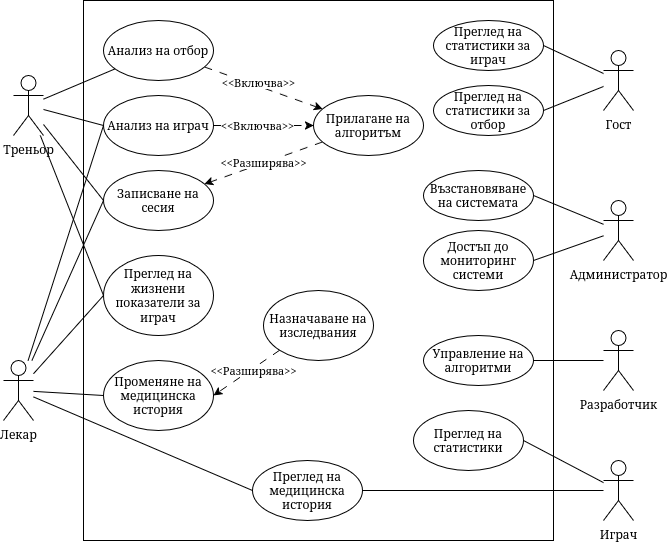

The diagram above was exported from draw.io. Its source (the exported page's mxGraphModel, read from the mxfile embedded in the PNG):
<mxGraphModel dx="758" dy="459" grid="1" gridSize="10" guides="1" tooltips="1" connect="1" arrows="1" fold="1" page="1" pageScale="1" pageWidth="827" pageHeight="1169" math="0" shadow="0">
  <root>
    <mxCell id="0" />
    <mxCell id="1" parent="0" />
    <mxCell id="NiuOzWJi1ClYYx0a3wb8-1" parent="1" style="rounded=0;whiteSpace=wrap;html=1;" value="" vertex="1">
      <mxGeometry height="540" width="470" x="190" y="70" as="geometry" />
    </mxCell>
    <mxCell id="NiuOzWJi1ClYYx0a3wb8-29" edge="1" parent="1" source="NiuOzWJi1ClYYx0a3wb8-2" style="rounded=0;orthogonalLoop=1;jettySize=auto;html=1;endArrow=none;endFill=0;" target="NiuOzWJi1ClYYx0a3wb8-20">
      <mxGeometry relative="1" as="geometry" />
    </mxCell>
    <mxCell id="NiuOzWJi1ClYYx0a3wb8-2" parent="1" style="shape=umlActor;verticalLabelPosition=bottom;verticalAlign=top;html=1;outlineConnect=0;" value="Треньор" vertex="1">
      <mxGeometry height="60" width="30" x="120" y="145" as="geometry" />
    </mxCell>
    <mxCell id="NiuOzWJi1ClYYx0a3wb8-3" parent="1" style="shape=umlActor;verticalLabelPosition=bottom;verticalAlign=top;html=1;outlineConnect=0;" value="&lt;div&gt;Лекар&lt;/div&gt;" vertex="1">
      <mxGeometry height="60" width="30" x="110" y="430" as="geometry" />
    </mxCell>
    <mxCell id="NiuOzWJi1ClYYx0a3wb8-58" edge="1" parent="1" source="NiuOzWJi1ClYYx0a3wb8-4" style="rounded=0;orthogonalLoop=1;jettySize=auto;html=1;entryX=1;entryY=0.5;entryDx=0;entryDy=0;endArrow=none;endFill=0;" target="NiuOzWJi1ClYYx0a3wb8-44">
      <mxGeometry relative="1" as="geometry" />
    </mxCell>
    <mxCell id="NiuOzWJi1ClYYx0a3wb8-4" parent="1" style="shape=umlActor;verticalLabelPosition=bottom;verticalAlign=top;html=1;outlineConnect=0;" value="&lt;div&gt;Играч&lt;/div&gt;" vertex="1">
      <mxGeometry height="60" width="30" x="710" y="530" as="geometry" />
    </mxCell>
    <mxCell id="NiuOzWJi1ClYYx0a3wb8-5" parent="1" style="shape=umlActor;verticalLabelPosition=bottom;verticalAlign=top;html=1;outlineConnect=0;" value="&lt;div&gt;Гост&lt;/div&gt;" vertex="1">
      <mxGeometry height="60" width="30" x="710" y="120" as="geometry" />
    </mxCell>
    <mxCell id="NiuOzWJi1ClYYx0a3wb8-6" parent="1" style="shape=umlActor;verticalLabelPosition=bottom;verticalAlign=top;html=1;outlineConnect=0;" value="&lt;div&gt;Разработчик&lt;/div&gt;&lt;div&gt;&lt;br&gt;&lt;/div&gt;" vertex="1">
      <mxGeometry height="60" width="30" x="710" y="400" as="geometry" />
    </mxCell>
    <mxCell id="NiuOzWJi1ClYYx0a3wb8-7" parent="1" style="shape=umlActor;verticalLabelPosition=bottom;verticalAlign=top;html=1;outlineConnect=0;" value="Администратор" vertex="1">
      <mxGeometry height="60" width="30" x="710" y="270" as="geometry" />
    </mxCell>
    <mxCell id="NiuOzWJi1ClYYx0a3wb8-24" edge="1" parent="1" source="NiuOzWJi1ClYYx0a3wb8-9" style="rounded=0;orthogonalLoop=1;jettySize=auto;html=1;dashed=1;dashPattern=8 8;" target="NiuOzWJi1ClYYx0a3wb8-10" value="&amp;lt;&amp;lt;Разширява&amp;gt;&amp;gt;">
      <mxGeometry relative="1" as="geometry" />
    </mxCell>
    <mxCell id="NiuOzWJi1ClYYx0a3wb8-9" parent="1" style="ellipse;whiteSpace=wrap;html=1;" value="Прилагане на алгоритъм" vertex="1">
      <mxGeometry height="60" width="110" x="420" y="165" as="geometry" />
    </mxCell>
    <mxCell id="NiuOzWJi1ClYYx0a3wb8-10" parent="1" style="ellipse;whiteSpace=wrap;html=1;" value="Записване на сесия" vertex="1">
      <mxGeometry height="60" width="110" x="210" y="240" as="geometry" />
    </mxCell>
    <mxCell id="NiuOzWJi1ClYYx0a3wb8-14" parent="1" style="ellipse;whiteSpace=wrap;html=1;" value="Управление на алгоритми" vertex="1">
      <mxGeometry height="50" width="110" x="530" y="405" as="geometry" />
    </mxCell>
    <mxCell id="NiuOzWJi1ClYYx0a3wb8-15" parent="1" style="ellipse;whiteSpace=wrap;html=1;" value="Преглед на статистики" vertex="1">
      <mxGeometry height="60" width="110" x="520" y="480" as="geometry" />
    </mxCell>
    <mxCell id="NiuOzWJi1ClYYx0a3wb8-16" parent="1" style="ellipse;whiteSpace=wrap;html=1;" value="Променяне на медицинска история" vertex="1">
      <mxGeometry height="70" width="110" x="210" y="430" as="geometry" />
    </mxCell>
    <mxCell id="NiuOzWJi1ClYYx0a3wb8-17" parent="1" style="ellipse;whiteSpace=wrap;html=1;" value="Преглед на статистики за играч" vertex="1">
      <mxGeometry height="50" width="110" x="540" y="90" as="geometry" />
    </mxCell>
    <mxCell id="NiuOzWJi1ClYYx0a3wb8-18" parent="1" style="ellipse;whiteSpace=wrap;html=1;" value="Възстановяване на системата" vertex="1">
      <mxGeometry height="50" width="110" x="530" y="240" as="geometry" />
    </mxCell>
    <mxCell id="NiuOzWJi1ClYYx0a3wb8-22" edge="1" parent="1" source="NiuOzWJi1ClYYx0a3wb8-20" style="rounded=0;orthogonalLoop=1;jettySize=auto;html=1;dashed=1;dashPattern=8 8;" target="NiuOzWJi1ClYYx0a3wb8-9" value="&amp;lt;&amp;lt;Включва&amp;gt;&amp;gt;">
      <mxGeometry relative="1" x="-0.1087" y="3" as="geometry">
        <mxPoint as="offset" />
      </mxGeometry>
    </mxCell>
    <mxCell id="NiuOzWJi1ClYYx0a3wb8-20" parent="1" style="ellipse;whiteSpace=wrap;html=1;" value="Анализ на отбор" vertex="1">
      <mxGeometry height="60" width="110" x="210" y="90" as="geometry" />
    </mxCell>
    <mxCell id="NiuOzWJi1ClYYx0a3wb8-21" parent="1" style="ellipse;whiteSpace=wrap;html=1;" value="Анализ на играч" vertex="1">
      <mxGeometry height="60" width="110" x="210" y="165" as="geometry" />
    </mxCell>
    <mxCell id="NiuOzWJi1ClYYx0a3wb8-23" edge="1" parent="1" source="NiuOzWJi1ClYYx0a3wb8-21" style="rounded=0;orthogonalLoop=1;jettySize=auto;html=1;exitX=1;exitY=0.5;exitDx=0;exitDy=0;entryX=0;entryY=0.5;entryDx=0;entryDy=0;dashed=1;dashPattern=8 8;" target="NiuOzWJi1ClYYx0a3wb8-9" value="&amp;lt;&amp;lt;Включва&amp;gt;&amp;gt;">
      <mxGeometry relative="1" x="-0.1111" as="geometry">
        <mxPoint as="offset" />
        <mxPoint x="350" y="150" as="sourcePoint" />
        <mxPoint x="448" y="164" as="targetPoint" />
      </mxGeometry>
    </mxCell>
    <mxCell id="NiuOzWJi1ClYYx0a3wb8-30" edge="1" parent="1" source="NiuOzWJi1ClYYx0a3wb8-2" style="rounded=0;orthogonalLoop=1;jettySize=auto;html=1;endArrow=none;endFill=0;entryX=0;entryY=0.5;entryDx=0;entryDy=0;" target="NiuOzWJi1ClYYx0a3wb8-21">
      <mxGeometry relative="1" as="geometry">
        <mxPoint x="140" y="170" as="sourcePoint" />
        <mxPoint x="244" y="170" as="targetPoint" />
      </mxGeometry>
    </mxCell>
    <mxCell id="NiuOzWJi1ClYYx0a3wb8-31" edge="1" parent="1" source="NiuOzWJi1ClYYx0a3wb8-2" style="rounded=0;orthogonalLoop=1;jettySize=auto;html=1;endArrow=none;endFill=0;entryX=0;entryY=0.5;entryDx=0;entryDy=0;" target="NiuOzWJi1ClYYx0a3wb8-10">
      <mxGeometry relative="1" as="geometry">
        <mxPoint x="170" y="190" as="sourcePoint" />
        <mxPoint x="240" y="230" as="targetPoint" />
      </mxGeometry>
    </mxCell>
    <mxCell id="NiuOzWJi1ClYYx0a3wb8-33" edge="1" parent="1" source="NiuOzWJi1ClYYx0a3wb8-3" style="rounded=0;orthogonalLoop=1;jettySize=auto;html=1;endArrow=none;endFill=0;entryX=0;entryY=0.5;entryDx=0;entryDy=0;" target="NiuOzWJi1ClYYx0a3wb8-10">
      <mxGeometry relative="1" as="geometry">
        <mxPoint x="170" y="250" as="sourcePoint" />
        <mxPoint x="240" y="349" as="targetPoint" />
      </mxGeometry>
    </mxCell>
    <mxCell id="NiuOzWJi1ClYYx0a3wb8-34" edge="1" parent="1" source="NiuOzWJi1ClYYx0a3wb8-3" style="rounded=0;orthogonalLoop=1;jettySize=auto;html=1;endArrow=none;endFill=0;entryX=0;entryY=0.5;entryDx=0;entryDy=0;" target="NiuOzWJi1ClYYx0a3wb8-21">
      <mxGeometry relative="1" as="geometry">
        <mxPoint x="140" y="270" as="sourcePoint" />
        <mxPoint x="270" y="296" as="targetPoint" />
      </mxGeometry>
    </mxCell>
    <mxCell id="NiuOzWJi1ClYYx0a3wb8-35" edge="1" parent="1" source="NiuOzWJi1ClYYx0a3wb8-3" style="rounded=0;orthogonalLoop=1;jettySize=auto;html=1;endArrow=none;endFill=0;entryX=0;entryY=0.5;entryDx=0;entryDy=0;" target="NiuOzWJi1ClYYx0a3wb8-16">
      <mxGeometry relative="1" as="geometry">
        <mxPoint x="180" y="309" as="sourcePoint" />
        <mxPoint x="266" y="270" as="targetPoint" />
      </mxGeometry>
    </mxCell>
    <mxCell id="NiuOzWJi1ClYYx0a3wb8-37" edge="1" parent="1" source="NiuOzWJi1ClYYx0a3wb8-4" style="rounded=0;orthogonalLoop=1;jettySize=auto;html=1;endArrow=none;endFill=0;entryX=1;entryY=0.5;entryDx=0;entryDy=0;" target="NiuOzWJi1ClYYx0a3wb8-15">
      <mxGeometry relative="1" as="geometry">
        <mxPoint x="170" y="330" as="sourcePoint" />
        <mxPoint x="240" y="408" as="targetPoint" />
      </mxGeometry>
    </mxCell>
    <mxCell id="NiuOzWJi1ClYYx0a3wb8-39" edge="1" parent="1" source="NiuOzWJi1ClYYx0a3wb8-14" style="rounded=0;orthogonalLoop=1;jettySize=auto;html=1;endArrow=none;endFill=0;" target="NiuOzWJi1ClYYx0a3wb8-6">
      <mxGeometry relative="1" as="geometry">
        <mxPoint x="580" y="390" as="sourcePoint" />
        <mxPoint x="650" y="435" as="targetPoint" />
      </mxGeometry>
    </mxCell>
    <mxCell id="NiuOzWJi1ClYYx0a3wb8-40" edge="1" parent="1" source="NiuOzWJi1ClYYx0a3wb8-18" style="rounded=0;orthogonalLoop=1;jettySize=auto;html=1;endArrow=none;endFill=0;exitX=1;exitY=0.5;exitDx=0;exitDy=0;" target="NiuOzWJi1ClYYx0a3wb8-7">
      <mxGeometry relative="1" as="geometry">
        <mxPoint x="730" y="430" as="sourcePoint" />
        <mxPoint x="790" y="432" as="targetPoint" />
      </mxGeometry>
    </mxCell>
    <mxCell id="NiuOzWJi1ClYYx0a3wb8-41" edge="1" parent="1" source="NiuOzWJi1ClYYx0a3wb8-17" style="rounded=0;orthogonalLoop=1;jettySize=auto;html=1;endArrow=none;endFill=0;exitX=1;exitY=0.5;exitDx=0;exitDy=0;" target="NiuOzWJi1ClYYx0a3wb8-5">
      <mxGeometry relative="1" as="geometry">
        <mxPoint x="750" y="248" as="sourcePoint" />
        <mxPoint x="800" y="240" as="targetPoint" />
      </mxGeometry>
    </mxCell>
    <mxCell id="NiuOzWJi1ClYYx0a3wb8-42" parent="1" style="ellipse;whiteSpace=wrap;html=1;" value="Назначаване на изследвания" vertex="1">
      <mxGeometry height="70" width="110" x="370" y="360" as="geometry" />
    </mxCell>
    <mxCell id="NiuOzWJi1ClYYx0a3wb8-43" edge="1" parent="1" source="NiuOzWJi1ClYYx0a3wb8-42" style="rounded=0;orthogonalLoop=1;jettySize=auto;html=1;entryX=1;entryY=0.5;entryDx=0;entryDy=0;exitX=0;exitY=1;exitDx=0;exitDy=0;dashed=1;dashPattern=8 8;" target="NiuOzWJi1ClYYx0a3wb8-16" value="&amp;lt;&amp;lt;Разширява&amp;gt;&amp;gt;">
      <mxGeometry relative="1" x="-0.1766" y="2" as="geometry">
        <mxPoint as="offset" />
        <mxPoint x="468" y="250" as="sourcePoint" />
        <mxPoint x="340" y="321" as="targetPoint" />
      </mxGeometry>
    </mxCell>
    <mxCell id="NiuOzWJi1ClYYx0a3wb8-44" parent="1" style="ellipse;whiteSpace=wrap;html=1;" value="Преглед на медицинска история" vertex="1">
      <mxGeometry height="60" width="110" x="359" y="530" as="geometry" />
    </mxCell>
    <mxCell id="NiuOzWJi1ClYYx0a3wb8-45" edge="1" parent="1" source="NiuOzWJi1ClYYx0a3wb8-3" style="rounded=0;orthogonalLoop=1;jettySize=auto;html=1;endArrow=none;endFill=0;entryX=0;entryY=0.5;entryDx=0;entryDy=0;" target="NiuOzWJi1ClYYx0a3wb8-44">
      <mxGeometry relative="1" as="geometry">
        <mxPoint x="200" y="410" as="sourcePoint" />
        <mxPoint x="270" y="455" as="targetPoint" />
      </mxGeometry>
    </mxCell>
    <mxCell id="NiuOzWJi1ClYYx0a3wb8-46" parent="1" style="ellipse;whiteSpace=wrap;html=1;" value="Преглед на жизнени показатели за играч" vertex="1">
      <mxGeometry height="80" width="110" x="210" y="325" as="geometry" />
    </mxCell>
    <mxCell id="NiuOzWJi1ClYYx0a3wb8-47" edge="1" parent="1" source="NiuOzWJi1ClYYx0a3wb8-3" style="rounded=0;orthogonalLoop=1;jettySize=auto;html=1;endArrow=none;endFill=0;entryX=0;entryY=0.5;entryDx=0;entryDy=0;" target="NiuOzWJi1ClYYx0a3wb8-46">
      <mxGeometry relative="1" as="geometry">
        <mxPoint x="140" y="310" as="sourcePoint" />
        <mxPoint x="210" y="310" as="targetPoint" />
      </mxGeometry>
    </mxCell>
    <mxCell id="NiuOzWJi1ClYYx0a3wb8-48" edge="1" parent="1" source="NiuOzWJi1ClYYx0a3wb8-2" style="rounded=0;orthogonalLoop=1;jettySize=auto;html=1;endArrow=none;endFill=0;entryX=0;entryY=0.5;entryDx=0;entryDy=0;" target="NiuOzWJi1ClYYx0a3wb8-46">
      <mxGeometry relative="1" as="geometry">
        <mxPoint x="120" y="210" as="sourcePoint" />
        <mxPoint x="220" y="190" as="targetPoint" />
      </mxGeometry>
    </mxCell>
    <mxCell id="NiuOzWJi1ClYYx0a3wb8-52" parent="1" style="ellipse;whiteSpace=wrap;html=1;" value="Достъп до мониторинг системи" vertex="1">
      <mxGeometry height="60" width="110" x="530" y="300" as="geometry" />
    </mxCell>
    <mxCell id="NiuOzWJi1ClYYx0a3wb8-54" edge="1" parent="1" source="NiuOzWJi1ClYYx0a3wb8-52" style="rounded=0;orthogonalLoop=1;jettySize=auto;html=1;endArrow=none;endFill=0;exitX=1;exitY=0.5;exitDx=0;exitDy=0;" target="NiuOzWJi1ClYYx0a3wb8-7">
      <mxGeometry relative="1" as="geometry">
        <mxPoint x="680" y="400" as="sourcePoint" />
        <mxPoint x="710" y="330" as="targetPoint" />
      </mxGeometry>
    </mxCell>
    <mxCell id="NiuOzWJi1ClYYx0a3wb8-59" parent="1" style="ellipse;whiteSpace=wrap;html=1;" value="Преглед на статистики за отбор" vertex="1">
      <mxGeometry height="50" width="110" x="540" y="155" as="geometry" />
    </mxCell>
    <mxCell id="NiuOzWJi1ClYYx0a3wb8-60" edge="1" parent="1" source="NiuOzWJi1ClYYx0a3wb8-59" style="rounded=0;orthogonalLoop=1;jettySize=auto;html=1;endArrow=none;endFill=0;exitX=1;exitY=0.5;exitDx=0;exitDy=0;" target="NiuOzWJi1ClYYx0a3wb8-5">
      <mxGeometry relative="1" as="geometry">
        <mxPoint x="700" y="110" as="sourcePoint" />
        <mxPoint x="770" y="110" as="targetPoint" />
      </mxGeometry>
    </mxCell>
  </root>
</mxGraphModel>